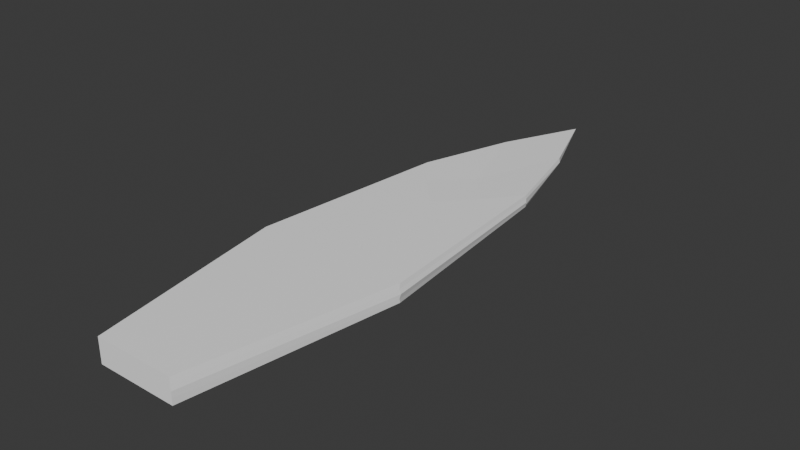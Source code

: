 # Source: Arrow10.blend  (saved by Blender 4.2.66; exported with 4.5.12 LTS)
import bpy
from mathutils import Matrix  # noqa: F401  (used for matrix-valued properties, if any)

bpy.ops.wm.read_factory_settings(use_empty=True)
scene = bpy.context.scene
scene.name = 'Scene'

# ---- collections
col_collection = bpy.data.collections.new('Collection'); scene.collection.children.link(col_collection)

# ---- materials (node trees are filled in below, after node groups)
mat_standardsurface1_005 = bpy.data.materials.new('standardSurface1.005')
mat_standardsurface1_005.diffuse_color = (1.0, 1.0, 1.0, 1.0)
mat_standardsurface1_005.roughness = 0.5528

# ---- material node trees
mat_standardsurface1_005.use_nodes = True; mat_standardsurface1_005.node_tree.nodes.clear()
_N = mat_standardsurface1_005.node_tree.nodes; _L = mat_standardsurface1_005.node_tree.links
n0 = _N.new('ShaderNodeBsdfPrincipled'); n0.name = 'Principled BSDF'; n0.location = (10, 300)
n0.inputs[0].default_value = (1.0, 1.0, 1.0, 1.0)
n0.inputs[2].default_value = 0.5528
n0.inputs[27].default_value = (0.0, 0.0, 0.0, 1.0)
n0.inputs[28].default_value = 1.0
n1 = _N.new('ShaderNodeOutputMaterial'); n1.name = 'Material Output'; n1.location = (300, 300)
n2 = _N.new('ShaderNodeNormalMap'); n2.name = 'Normal Map'; n2.location = (-300, -300)
n2.label = 'Normal/Map'
_L.new(n0.outputs[0], n1.inputs[0])
_L.new(n2.outputs[0], n0.inputs[5])
n1.is_active_output = True

# ---- world
world_world = bpy.data.worlds.new('World'); scene.world = world_world
world_world.use_nodes = True; world_world.node_tree.nodes.clear()
_N = world_world.node_tree.nodes; _L = world_world.node_tree.links
n0 = _N.new('ShaderNodeOutputWorld'); n0.name = 'World Output'; n0.location = (300, 300)
n1 = _N.new('ShaderNodeBackground'); n1.name = 'Background'; n1.location = (10, 300)
n1.inputs[0].default_value = (0.05088, 0.05088, 0.05088, 1.0)
_L.new(n1.outputs[0], n0.inputs[0])
n0.is_active_output = True
world_world.color = (0.05088, 0.05088, 0.05088)
world_world.sun_shadow_jitter_overblur = 0.0

# ---- meshes
me_mesh_005 = bpy.data.meshes.new('Mesh.005')
me_mesh_005.from_pydata([(-0.2316, -1.216, 0.07054), (0.2316, -1.216, 0.07054), (-4.29e-09, 2.206, -5.96e-08), (-0.2316, -1.216, -0.07054), (0.2316, -1.216, -0.07054), (-4.29e-09, 0.7436, 0.04291), (-4.29e-09, -1.216, 0.07054), (0.3398, 1.149, 0.03527), (-0.3398, 1.149, 0.03527), (-4.29e-09, 0.7436, -0.04291), (0.3398, 1.149, -0.03527), (-4.29e-09, -1.216, -0.07054), (-0.3398, 1.149, -0.03527), (-4.29e-09, -1.216, -8.941e-08), (0.2316, -1.216, -8.941e-08), (-0.2316, -1.216, -8.941e-08), (0.3526, 1.134, -5.96e-08), (-0.3526, 1.134, -5.96e-08), (-0.1675, -0.05842, 0.05367), (-0.4419, -0.03334, 0.05291), (-0.1158, -1.216, 0.07054), (-4.29e-09, -0.2362, 0.05672), (-0.1888, 0.9465, 0.03909), (-4.29e-09, 1.154, -0.02828), (-0.1888, 1.719, -0.01764), (0.1888, 1.719, -0.01764), (0.1888, 0.9465, -0.03909), (-0.1888, 0.9465, -0.03909), (-0.1158, -1.216, -0.03527), (-0.2316, -1.216, -0.03527), (-0.1158, -1.216, -0.07054), (-4.29e-09, -1.216, -0.03527), (-0.1158, -1.216, -8.941e-08), (0.4464, -0.04441, 0.02659), (0.4419, -0.03334, 0.05291), (0.2316, -1.216, 0.03527), (0.4522, -0.04115, -5.96e-08), (0.3462, 1.142, 0.01764), (-0.4464, -0.04441, -0.02659), (-0.4419, -0.03334, -0.05291), (-0.4522, -0.04115, -5.96e-08), (-0.3462, 1.142, -0.01764), (0.1675, -0.05842, 0.05367), (0.1158, -1.216, 0.07054), (0.1888, 0.9465, 0.03909), (-4.29e-09, 1.154, 0.02828), (0.1888, 1.719, 0.01764), (-0.1888, 1.719, 0.01764), (0.1675, -0.05842, -0.05367), (0.4419, -0.03334, -0.05291), (0.1158, -1.216, -0.07054), (-4.29e-09, -0.2362, -0.05672), (-0.1675, -0.05842, -0.05367), (0.1158, -1.216, -0.03527), (0.2316, -1.216, -0.03527), (0.1158, -1.216, -8.941e-08), (0.1158, -1.216, 0.03527), (-4.29e-09, -1.216, 0.03527), (-0.1158, -1.216, 0.03527), (-0.2316, -1.216, 0.03527), (0.4464, -0.04441, -0.02659), (0.3462, 1.142, -0.01764), (0.2022, 1.704, -1.192e-07), (-0.4464, -0.04441, 0.02659), (-0.3462, 1.142, 0.01764), (-0.2022, 1.704, -1.192e-07)], [], [(22, 8, 19, 18), (27, 12, 24, 23), (32, 15, 29, 28), (37, 7, 34, 33), (41, 12, 39, 38), (21, 6, 43, 42), (44, 7, 46, 45), (26, 10, 49, 48), (51, 11, 30, 52), (31, 11, 50, 53), (55, 14, 35, 56), (57, 6, 20, 58), (36, 14, 54, 60), (61, 10, 25, 62), (40, 15, 59, 63), (64, 8, 47, 65), (19, 0, 20, 18), (20, 6, 21, 18), (21, 5, 22, 18), (24, 2, 25, 23), (25, 10, 26, 23), (26, 9, 27, 23), (29, 3, 30, 28), (30, 11, 31, 28), (31, 13, 32, 28), (34, 1, 35, 33), (35, 14, 36, 33), (36, 16, 37, 33), (39, 3, 29, 38), (29, 15, 40, 38), (40, 17, 41, 38), (43, 1, 34, 42), (34, 7, 44, 42), (44, 5, 21, 42), (46, 2, 47, 45), (47, 8, 22, 45), (22, 5, 44, 45), (49, 4, 50, 48), (50, 11, 51, 48), (51, 9, 26, 48), (30, 3, 39, 52), (39, 12, 27, 52), (27, 9, 51, 52), (50, 4, 54, 53), (54, 14, 55, 53), (55, 13, 31, 53), (35, 1, 43, 56), (43, 6, 57, 56), (57, 13, 55, 56), (20, 0, 59, 58), (59, 15, 32, 58), (32, 13, 57, 58), (54, 4, 49, 60), (49, 10, 61, 60), (61, 16, 36, 60), (25, 2, 46, 62), (46, 7, 37, 62), (37, 16, 61, 62), (59, 0, 19, 63), (19, 8, 64, 63), (64, 17, 40, 63), (47, 2, 24, 65), (24, 12, 41, 65), (41, 17, 64, 65)])
me_mesh_005.polygons.foreach_set('use_smooth', [True] * 64)
_k = set([(0, 19), (0, 20), (0, 59), (1, 34), (1, 35), (1, 43), (2, 24), (2, 25), (2, 46), (2, 47), (3, 29), (3, 30), (3, 39), (4, 49), (4, 50), (4, 54), (5, 22), (5, 44), (6, 20), (6, 43), (7, 34), (7, 37), (7, 44), (7, 46), (8, 19), (8, 22), (8, 47), (8, 64), (9, 26), (9, 27), (10, 25), (10, 26), (10, 49), (10, 61), (11, 30), (11, 50), (12, 24), (12, 27), (12, 39), (12, 41), (14, 35), (14, 36), (14, 54), (15, 29), (15, 40), (15, 59), (16, 36), (16, 37), (16, 61), (17, 40), (17, 41), (17, 64), (19, 63), (22, 45), (23, 24), (23, 25), (23, 26), (23, 27), (24, 65), (25, 62), (29, 38), (33, 34), (33, 35), (33, 36), (33, 37), (36, 60), (37, 62), (38, 39), (38, 40), (38, 41), (40, 63), (41, 65), (44, 45), (45, 46), (45, 47), (46, 62), (47, 65), (49, 60), (54, 60), (59, 63), (60, 61), (61, 62), (63, 64), (64, 65)])
me_mesh_005.attributes.new('sharp_edge', 'BOOLEAN', 'EDGE').data.foreach_set('value', [ (min(e.vertices), max(e.vertices)) in _k for e in me_mesh_005.edges])
_uv = me_mesh_005.uv_layers.new(name='map1')
_uv.uv.foreach_set('vector', [0.4687, 0.1486, 0.4375, 0.1667, 0.4062, 0.08333, 0.4504, 0.07972, 0.4687, 0.5642, 0.4375, 0.5417, 0.4688, 0.4375, 0.5, 0.5004, 0.4375, 0.875, 0.375, 0.875, 0.375, 0.8125, 0.4375, 0.8125, 0.5961, 0.1635, 0.5625, 0.1667, 0.5938, 0.08333, 0.6419, 0.08128, 0.3414, 0.1635, 0.3125, 0.1667, 0.2188, 0.08333, 0.2638, 0.08128, 0.5, 0.06529, 0.5, 0.0, 0.5625, 0.0, 0.5496, 0.07972, 0.5312, 0.1486, 0.5625, 0.1667, 0.5312, 0.25, 0.5, 0.1997, 0.5312, 0.5642, 0.5625, 0.5417, 0.5938, 0.6458, 0.5496, 0.6503, 0.5, 0.6684, 0.5, 0.75, 0.4375, 0.75, 0.4504, 0.6503, 0.5, 0.8125, 0.5, 0.75, 0.5625, 0.75, 0.5625, 0.8125, 0.5625, 0.875, 0.625, 0.875, 0.625, 0.9375, 0.5625, 0.9375, 0.5, 0.9375, 0.5, 1.0, 0.4375, 1.0, 0.4375, 0.9375, 0.6898, 0.08021, 0.75, 0.0, 0.8125, 0.0, 0.7362, 0.08128, 0.6586, 0.1635, 0.6875, 0.1667, 0.5938, 0.25, 0.5669, 0.2441, 0.3102, 0.08021, 0.25, 0.0, 0.3125, 0.0, 0.3581, 0.08128, 0.4039, 0.1635, 0.4375, 0.1667, 0.4688, 0.25, 0.4331, 0.2441, 0.4062, 0.08333, 0.375, 0.0, 0.4375, 0.0, 0.4504, 0.07972, 0.4375, 0.0, 0.5, 0.0, 0.5, 0.06529, 0.4504, 0.07972, 0.5, 0.06529, 0.5, 0.1306, 0.4687, 0.1486, 0.4504, 0.07972, 0.4688, 0.4375, 0.5, 0.3333, 0.5312, 0.4375, 0.5, 0.5004, 0.5312, 0.4375, 0.5625, 0.5417, 0.5312, 0.5642, 0.5, 0.5004, 0.5312, 0.5642, 0.5, 0.5868, 0.4687, 0.5642, 0.5, 0.5004, 0.375, 0.8125, 0.375, 0.75, 0.4375, 0.75, 0.4375, 0.8125, 0.4375, 0.75, 0.5, 0.75, 0.5, 0.8125, 0.4375, 0.8125, 0.5, 0.8125, 0.5, 0.875, 0.4375, 0.875, 0.4375, 0.8125, 0.5938, 0.08333, 0.625, 0.0, 0.6875, 0.0, 0.6419, 0.08128, 0.6875, 0.0, 0.75, 0.0, 0.6898, 0.08021, 0.6419, 0.08128, 0.6898, 0.08021, 0.6297, 0.1604, 0.5961, 0.1635, 0.6419, 0.08128, 0.2188, 0.08333, 0.125, 0.0, 0.1875, 0.0, 0.2638, 0.08128, 0.1875, 0.0, 0.25, 0.0, 0.3102, 0.08021, 0.2638, 0.08128, 0.3102, 0.08021, 0.3703, 0.1604, 0.3414, 0.1635, 0.2638, 0.08128, 0.5625, 0.0, 0.625, 0.0, 0.5938, 0.08333, 0.5496, 0.07972, 0.5938, 0.08333, 0.5625, 0.1667, 0.5312, 0.1486, 0.5496, 0.07972, 0.5312, 0.1486, 0.5, 0.1306, 0.5, 0.06529, 0.5496, 0.07972, 0.5312, 0.25, 0.5, 0.3333, 0.4688, 0.25, 0.5, 0.1997, 0.4688, 0.25, 0.4375, 0.1667, 0.4687, 0.1486, 0.5, 0.1997, 0.4687, 0.1486, 0.5, 0.1306, 0.5312, 0.1486, 0.5, 0.1997, 0.5938, 0.6458, 0.625, 0.75, 0.5625, 0.75, 0.5496, 0.6503, 0.5625, 0.75, 0.5, 0.75, 0.5, 0.6684, 0.5496, 0.6503, 0.5, 0.6684, 0.5, 0.5868, 0.5312, 0.5642, 0.5496, 0.6503, 0.4375, 0.75, 0.375, 0.75, 0.4062, 0.6458, 0.4504, 0.6503, 0.4062, 0.6458, 0.4375, 0.5417, 0.4687, 0.5642, 0.4504, 0.6503, 0.4687, 0.5642, 0.5, 0.5868, 0.5, 0.6684, 0.4504, 0.6503, 0.5625, 0.75, 0.625, 0.75, 0.625, 0.8125, 0.5625, 0.8125, 0.625, 0.8125, 0.625, 0.875, 0.5625, 0.875, 0.5625, 0.8125, 0.5625, 0.875, 0.5, 0.875, 0.5, 0.8125, 0.5625, 0.8125, 0.625, 0.9375, 0.625, 1.0, 0.5625, 1.0, 0.5625, 0.9375, 0.5625, 1.0, 0.5, 1.0, 0.5, 0.9375, 0.5625, 0.9375, 0.5, 0.9375, 0.5, 0.875, 0.5625, 0.875, 0.5625, 0.9375, 0.4375, 1.0, 0.375, 1.0, 0.375, 0.9375, 0.4375, 0.9375, 0.375, 0.9375, 0.375, 0.875, 0.4375, 0.875, 0.4375, 0.9375, 0.4375, 0.875, 0.5, 0.875, 0.5, 0.9375, 0.4375, 0.9375, 0.8125, 0.0, 0.875, 0.0, 0.7812, 0.08333, 0.7362, 0.08128, 0.7812, 0.08333, 0.6875, 0.1667, 0.6586, 0.1635, 0.7362, 0.08128, 0.6586, 0.1635, 0.6297, 0.1604, 0.6898, 0.08021, 0.7362, 0.08128, 0.5938, 0.25, 0.5, 0.3333, 0.5312, 0.25, 0.5669, 0.2441, 0.5312, 0.25, 0.5625, 0.1667, 0.5961, 0.1635, 0.5669, 0.2441, 0.5961, 0.1635, 0.6297, 0.1604, 0.6586, 0.1635, 0.5669, 0.2441, 0.3125, 0.0, 0.375, 0.0, 0.4062, 0.08333, 0.3581, 0.08128, 0.4062, 0.08333, 0.4375, 0.1667, 0.4039, 0.1635, 0.3581, 0.08128, 0.4039, 0.1635, 0.3703, 0.1604, 0.3102, 0.08021, 0.3581, 0.08128, 0.4688, 0.25, 0.5, 0.3333, 0.4062, 0.25, 0.4331, 0.2441, 0.4062, 0.25, 0.3125, 0.1667, 0.3414, 0.1635, 0.4331, 0.2441, 0.3414, 0.1635, 0.3703, 0.1604, 0.4039, 0.1635, 0.4331, 0.2441])
me_mesh_005.materials.append(mat_standardsurface1_005)
me_mesh_005.update()
me_mesh_005.normals_split_custom_set([tuple(v) for v in zip(*[iter([-0.003885, 0.01434, 0.9999, -0.002827, 0.01483, 0.9999, -0.002008, 0.01474, 0.9999, -0.001492, 0.01454, 0.9999, 0.02022, 0.02777, -0.9994, 0.02022, 0.02777, -0.9994, 0.02022, 0.02777, -0.9994, 0.02022, 0.02777, -0.9994, 5.146e-07, -1.0, 0.0, 0.0, -1.0, 0.0, 0.0, -1.0, 0.0, 2.573e-07, -1.0, 9.12e-07, 0.9753, 0.08558, 0.2034, 0.9753, 0.08558, 0.2034, 0.9753, 0.08558, 0.2034, 0.9753, 0.08558, 0.2034, -0.9753, 0.08558, -0.2034, -0.9753, 0.08558, -0.2034, -0.9753, 0.08558, -0.2034, -0.9753, 0.08558, -0.2034, 4.395e-08, 0.0143, 0.9999, 4.365e-08, 0.01431, 0.9999, 0.00142, 0.01447, 0.9999, 0.001492, 0.01454, 0.9999, -0.02022, 0.02777, 0.9994, -0.02022, 0.02777, 0.9994, -0.02022, 0.02777, 0.9994, -0.02022, 0.02777, 0.9994, 0.003885, 0.01434, -0.9999, 0.002826, 0.01483, -0.9999, 0.002008, 0.01474, -0.9999, 0.001491, 0.01454, -0.9999, 5.929e-09, 0.0143, -0.9999, 6.225e-09, 0.01431, -0.9999, -0.00142, 0.01447, -0.9999, -0.001491, 0.01454, -0.9999, -3.619e-14, -1.0, 1.824e-06, 0.0, -1.0, 0.0, 0.0, -1.0, 0.0, -2.573e-07, -1.0, 9.12e-07, -5.146e-07, -1.0, 7.238e-14, 0.0, -1.0, 0.0, 0.0, -1.0, 0.0, -2.573e-07, -1.0, -9.12e-07, 0.0, -1.0, -1.824e-06, 0.0, -1.0, 0.0, 0.0, -1.0, 0.0, 2.573e-07, -1.0, -9.12e-07, 0.9799, -0.1815, -0.08283, 0.9799, -0.1815, -0.08283, 0.9799, -0.1815, -0.08283, 0.9799, -0.1815, -0.08283, 0.9045, 0.2467, -0.3478, 0.9045, 0.2467, -0.3478, 0.9045, 0.2467, -0.3478, 0.9045, 0.2467, -0.3478, -0.9799, -0.1815, 0.08283, -0.9799, -0.1815, 0.08283, -0.9799, -0.1815, 0.08283, -0.9799, -0.1815, 0.08283, -0.9045, 0.2467, 0.3478, -0.9045, 0.2467, 0.3478, -0.9045, 0.2467, 0.3478, -0.9045, 0.2467, 0.3478, -0.002008, 0.01474, 0.9999, -0.001018, 0.01463, 0.9999, -0.00142, 0.01447, 0.9999, -0.001492, 0.01454, 0.9999, -0.00142, 0.01447, 0.9999, 4.365e-08, 0.01431, 0.9999, 4.395e-08, 0.0143, 0.9999, -0.001492, 0.01454, 0.9999, 4.395e-08, 0.0143, 0.9999, 4.517e-08, 0.01426, 0.9999, -0.003885, 0.01434, 0.9999, -0.001492, 0.01454, 0.9999, 0.0, 0.02685, -0.9996, 0.0, 0.02685, -0.9996, 0.0, 0.02685, -0.9996, 0.0, 0.02685, -0.9996, -0.02022, 0.02777, -0.9994, -0.02022, 0.02777, -0.9994, -0.02022, 0.02777, -0.9994, -0.02022, 0.02777, -0.9994, -6.011e-09, 0.03566, -0.9994, -6.011e-09, 0.03566, -0.9994, -6.011e-09, 0.03566, -0.9994, -6.011e-09, 0.03566, -0.9994, 0.0, -1.0, 0.0, 0.0, -1.0, 0.0, 0.0, -1.0, 0.0, 2.573e-07, -1.0, 9.12e-07, 0.0, -1.0, 0.0, 0.0, -1.0, 0.0, -3.619e-14, -1.0, 1.824e-06, 2.573e-07, -1.0, 9.12e-07, -3.619e-14, -1.0, 1.824e-06, -3.619e-14, -1.0, 1.448e-13, 5.146e-07, -1.0, 0.0, 2.573e-07, -1.0, 9.12e-07, 0.9791, -0.1756, 0.1023, 0.9791, -0.1756, 0.1023, 0.9791, -0.1756, 0.1023, 0.9791, -0.1756, 0.1023, 0.9799, -0.1815, 0.08283, 0.9799, -0.1815, 0.08283, 0.9799, -0.1815, 0.08283, 0.9799, -0.1815, 0.08283, 0.9628, 0.08246, 0.2573, 0.9628, 0.08246, 0.2573, 0.9628, 0.08246, 0.2573, 0.9628, 0.08246, 0.2573, -0.9791, -0.1756, -0.1023, -0.9791, -0.1756, -0.1023, -0.9791, -0.1756, -0.1023, -0.9791, -0.1756, -0.1023, -0.9799, -0.1815, -0.08283, -0.9799, -0.1815, -0.08283, -0.9799, -0.1815, -0.08283, -0.9799, -0.1815, -0.08283, -0.9628, 0.08246, -0.2573, -0.9628, 0.08246, -0.2573, -0.9628, 0.08246, -0.2573, -0.9628, 0.08246, -0.2573, 0.00142, 0.01447, 0.9999, 0.001018, 0.01463, 0.9999, 0.002008, 0.01474, 0.9999, 0.001492, 0.01454, 0.9999, 0.002008, 0.01474, 0.9999, 0.002827, 0.01483, 0.9999, 0.003885, 0.01434, 0.9999, 0.001492, 0.01454, 0.9999, 0.003885, 0.01434, 0.9999, 4.517e-08, 0.01426, 0.9999, 4.395e-08, 0.0143, 0.9999, 0.001492, 0.01454, 0.9999, 0.0, 0.02685, 0.9996, 0.0, 0.02685, 0.9996, 0.0, 0.02685, 0.9996, 0.0, 0.02685, 0.9996, 0.02022, 0.02777, 0.9994, 0.02022, 0.02777, 0.9994, 0.02022, 0.02777, 0.9994, 0.02022, 0.02777, 0.9994, -6.011e-09, 0.03566, 0.9994, -6.011e-09, 0.03566, 0.9994, -6.011e-09, 0.03566, 0.9994, -6.011e-09, 0.03566, 0.9994, 0.002008, 0.01474, -0.9999, 0.001018, 0.01463, -0.9999, 0.00142, 0.01447, -0.9999, 0.001491, 0.01454, -0.9999, 0.00142, 0.01447, -0.9999, 6.225e-09, 0.01431, -0.9999, 5.929e-09, 0.0143, -0.9999, 0.001491, 0.01454, -0.9999, 5.929e-09, 0.0143, -0.9999, 5.451e-09, 0.01426, -0.9999, 0.003885, 0.01434, -0.9999, 0.001491, 0.01454, -0.9999, -0.00142, 0.01447, -0.9999, -0.001018, 0.01463, -0.9999, -0.002008, 0.01474, -0.9999, -0.001491, 0.01454, -0.9999, -0.002008, 0.01474, -0.9999, -0.002826, 0.01483, -0.9999, -0.003885, 0.01434, -0.9999, -0.001491, 0.01454, -0.9999, -0.003885, 0.01434, -0.9999, 5.451e-09, 0.01426, -0.9999, 5.929e-09, 0.0143, -0.9999, -0.001491, 0.01454, -0.9999, 0.0, -1.0, 0.0, 0.0, -1.0, 0.0, 0.0, -1.0, 0.0, -2.573e-07, -1.0, 9.12e-07, 0.0, -1.0, 0.0, 0.0, -1.0, 0.0, -5.146e-07, -1.0, 7.238e-14, -2.573e-07, -1.0, 9.12e-07, -5.146e-07, -1.0, 7.238e-14, -3.619e-14, -1.0, 1.448e-13, -3.619e-14, -1.0, 1.824e-06, -2.573e-07, -1.0, 9.12e-07, 0.0, -1.0, 0.0, 0.0, -1.0, 0.0, 0.0, -1.0, 0.0, -2.573e-07, -1.0, -9.12e-07, 0.0, -1.0, 0.0, 0.0, -1.0, 0.0, 0.0, -1.0, -1.824e-06, -2.573e-07, -1.0, -9.12e-07, 0.0, -1.0, -1.824e-06, -3.619e-14, -1.0, 1.448e-13, -5.146e-07, -1.0, 7.238e-14, -2.573e-07, -1.0, -9.12e-07, 0.0, -1.0, 0.0, 0.0, -1.0, 0.0, 0.0, -1.0, 0.0, 2.573e-07, -1.0, -9.12e-07, 0.0, -1.0, 0.0, 0.0, -1.0, 0.0, 5.146e-07, -1.0, 0.0, 2.573e-07, -1.0, -9.12e-07, 5.146e-07, -1.0, 0.0, -3.619e-14, -1.0, 1.448e-13, 0.0, -1.0, -1.824e-06, 2.573e-07, -1.0, -9.12e-07, 0.9791, -0.1756, -0.1023, 0.9791, -0.1756, -0.1023, 0.9791, -0.1756, -0.1023, 0.9791, -0.1756, -0.1023, 0.9753, 0.08558, -0.2034, 0.9753, 0.08558, -0.2034, 0.9753, 0.08558, -0.2034, 0.9753, 0.08558, -0.2034, 0.9628, 0.08246, -0.2573, 0.9628, 0.08246, -0.2573, 0.9628, 0.08246, -0.2573, 0.9628, 0.08246, -0.2573, 0.9278, 0.3732, -7.799e-07, 0.9278, 0.3732, -7.799e-07, 0.9278, 0.3732, -7.799e-07, 0.9278, 0.3732, -7.799e-07, 0.9045, 0.2467, 0.3478, 0.9045, 0.2467, 0.3478, 0.9045, 0.2467, 0.3478, 0.9045, 0.2467, 0.3478, 0.9669, 0.2551, 0.0, 0.9669, 0.2551, 0.0, 0.9669, 0.2551, 0.0, 0.9669, 0.2551, 0.0, -0.9791, -0.1756, 0.1023, -0.9791, -0.1756, 0.1023, -0.9791, -0.1756, 0.1023, -0.9791, -0.1756, 0.1023, -0.9753, 0.08558, 0.2034, -0.9753, 0.08558, 0.2034, -0.9753, 0.08558, 0.2034, -0.9753, 0.08558, 0.2034, -0.9628, 0.08246, 0.2573, -0.9628, 0.08246, 0.2573, -0.9628, 0.08246, 0.2573, -0.9628, 0.08246, 0.2573, -0.9278, 0.3732, 7.799e-07, -0.9278, 0.3732, 7.799e-07, -0.9278, 0.3732, 7.799e-07, -0.9278, 0.3732, 7.799e-07, -0.9045, 0.2467, -0.3478, -0.9045, 0.2467, -0.3478, -0.9045, 0.2467, -0.3478, -0.9045, 0.2467, -0.3478, -0.9669, 0.2551, 0.0, -0.9669, 0.2551, 0.0, -0.9669, 0.2551, 0.0, -0.9669, 0.2551, 0.0])] * 3)])

# ---- objects
ob_arrow10 = bpy.data.objects.new('Arrow10', me_mesh_005)

# ---- transforms, parenting, visibility, modifiers, constraints
ob_arrow10.location = (0.0, 0.0, 0.0)
ob_arrow10.color = (0.8, 0.8, 0.8, 1.0)

# ---- collection membership
col_collection.objects.link(ob_arrow10)

# ---- scene / render settings (as saved in the file)
scene.frame_start = 1; scene.frame_end = 250; scene.frame_set(1)
scene.render.engine = 'BLENDER_EEVEE_NEXT'
bpy.context.view_layer.update()

# ---- added for rendering (the .blend has no active camera and no usable light): camera, sun
cam_auto = bpy.data.cameras.new('AutoCamera')
cam_auto.lens = 50.0
cam_auto.sensor_width = 36.0
cam_auto.clip_end = 1000.0
ob_auto_camera = bpy.data.objects.new('AutoCamera', cam_auto)
scene.collection.objects.link(ob_auto_camera)
ob_auto_camera.location = (3.2778, -3.43816, 2.62224)
ob_auto_camera.rotation_euler = (1.09748, -7.21219e-08, 0.694738)
scene.camera = ob_auto_camera
light_auto_sun = bpy.data.lights.new('AutoSun', 'SUN')
light_auto_sun.energy = 3.0
light_auto_sun.angle = 0.0523599
ob_auto_sun = bpy.data.objects.new('AutoSun', light_auto_sun)
scene.collection.objects.link(ob_auto_sun)
ob_auto_sun.rotation_euler = (0.872665, 0.174533, 0.523599)
bpy.context.view_layer.update()
